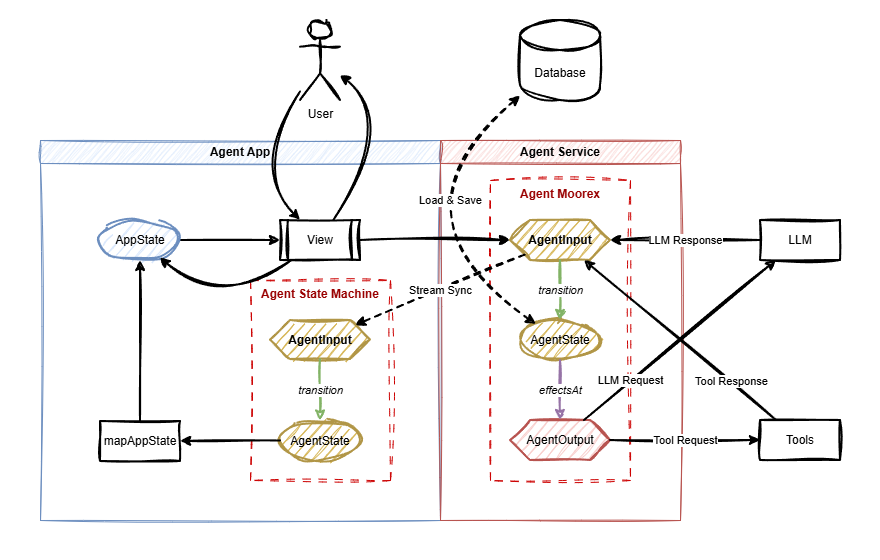

The diagram above was exported from draw.io. Its source (the exported page's mxGraphModel, read from the mxfile embedded in the PNG):
<mxGraphModel dx="2040" dy="935" grid="1" gridSize="10" guides="1" tooltips="1" connect="1" arrows="1" fold="1" page="1" pageScale="1" pageWidth="1169" pageHeight="827" math="0" shadow="0">
  <root>
    <mxCell id="0" />
    <mxCell id="1" parent="0" />
    <mxCell id="SwHXBckfB0wTPxuKDX2D-5" value="" style="rounded=0;whiteSpace=wrap;html=1;strokeColor=none;fillColor=none;sketch=1;curveFitting=1;jiggle=2;" parent="1" vertex="1">
      <mxGeometry x="60" y="60" width="880" height="560" as="geometry" />
    </mxCell>
    <mxCell id="SwHXBckfB0wTPxuKDX2D-6" value="Agent App" style="swimlane;whiteSpace=wrap;html=1;fillColor=#dae8fc;strokeColor=#6c8ebf;sketch=1;curveFitting=1;jiggle=2;" parent="1" vertex="1">
      <mxGeometry x="100" y="200" width="400" height="380" as="geometry" />
    </mxCell>
    <mxCell id="SwHXBckfB0wTPxuKDX2D-43" value="Agent State Machine" style="rounded=0;whiteSpace=wrap;html=1;verticalAlign=top;fillColor=none;dashed=1;dashPattern=8 8;strokeColor=#CC0000;fontStyle=1;fontColor=#990000;sketch=1;curveFitting=1;jiggle=2;" parent="SwHXBckfB0wTPxuKDX2D-6" vertex="1">
      <mxGeometry x="210" y="140" width="140" height="200" as="geometry" />
    </mxCell>
    <mxCell id="SwHXBckfB0wTPxuKDX2D-8" value="AgentState" style="ellipse;whiteSpace=wrap;html=1;strokeWidth=2;strokeColor=#B19647;fillColor=#D6B656;fontColor=#000000;sketch=1;curveFitting=1;jiggle=2;" parent="SwHXBckfB0wTPxuKDX2D-6" vertex="1">
      <mxGeometry x="240" y="280.5" width="80" height="40" as="geometry" />
    </mxCell>
    <mxCell id="SwHXBckfB0wTPxuKDX2D-13" value="View" style="shape=process;whiteSpace=wrap;html=1;backgroundOutline=1;strokeWidth=2;sketch=1;curveFitting=1;jiggle=2;" parent="SwHXBckfB0wTPxuKDX2D-6" vertex="1">
      <mxGeometry x="240" y="80" width="80" height="40" as="geometry" />
    </mxCell>
    <mxCell id="SwHXBckfB0wTPxuKDX2D-14" value="" style="endArrow=classic;html=1;rounded=0;strokeWidth=2;sketch=1;curveFitting=1;jiggle=2;" parent="SwHXBckfB0wTPxuKDX2D-6" source="SwHXBckfB0wTPxuKDX2D-37" target="SwHXBckfB0wTPxuKDX2D-13" edge="1">
      <mxGeometry width="50" height="50" relative="1" as="geometry">
        <mxPoint x="250" y="320" as="sourcePoint" />
        <mxPoint x="250" y="160" as="targetPoint" />
      </mxGeometry>
    </mxCell>
    <mxCell id="SwHXBckfB0wTPxuKDX2D-37" value="AppState" style="ellipse;whiteSpace=wrap;html=1;strokeWidth=2;strokeColor=#6c8ebf;fillColor=#dae8fc;sketch=1;curveFitting=1;jiggle=2;" parent="SwHXBckfB0wTPxuKDX2D-6" vertex="1">
      <mxGeometry x="60" y="80" width="80" height="40" as="geometry" />
    </mxCell>
    <mxCell id="SwHXBckfB0wTPxuKDX2D-41" value="" style="endArrow=classic;html=1;rounded=0;strokeWidth=2;curved=1;sketch=1;curveFitting=1;jiggle=2;" parent="SwHXBckfB0wTPxuKDX2D-6" source="SwHXBckfB0wTPxuKDX2D-13" target="SwHXBckfB0wTPxuKDX2D-37" edge="1">
      <mxGeometry width="50" height="50" relative="1" as="geometry">
        <mxPoint x="620" y="235" as="sourcePoint" />
        <mxPoint x="627" y="90" as="targetPoint" />
        <Array as="points">
          <mxPoint x="180" y="170" />
        </Array>
      </mxGeometry>
    </mxCell>
    <mxCell id="SwHXBckfB0wTPxuKDX2D-42" value="AgentInput" style="shape=hexagon;perimeter=hexagonPerimeter2;whiteSpace=wrap;html=1;fixedSize=1;strokeWidth=2;fillColor=#D6B656;strokeColor=#B19647;fontColor=#000000;fontStyle=1;sketch=1;curveFitting=1;jiggle=2;" parent="SwHXBckfB0wTPxuKDX2D-6" vertex="1">
      <mxGeometry x="230" y="180" width="100" height="39" as="geometry" />
    </mxCell>
    <mxCell id="SwHXBckfB0wTPxuKDX2D-10" value="&lt;i&gt;transition&lt;/i&gt;" style="endArrow=classic;html=1;rounded=0;strokeWidth=2;fillColor=#d5e8d4;strokeColor=#82b366;sketch=1;curveFitting=1;jiggle=2;" parent="SwHXBckfB0wTPxuKDX2D-6" source="SwHXBckfB0wTPxuKDX2D-42" target="SwHXBckfB0wTPxuKDX2D-8" edge="1">
      <mxGeometry width="50" height="50" relative="1" as="geometry">
        <mxPoint x="-60" y="150" as="sourcePoint" />
        <mxPoint x="220" y="150" as="targetPoint" />
      </mxGeometry>
    </mxCell>
    <mxCell id="SwHXBckfB0wTPxuKDX2D-38" value="mapAppState" style="rounded=0;whiteSpace=wrap;html=1;strokeWidth=2;sketch=1;curveFitting=1;jiggle=2;" parent="SwHXBckfB0wTPxuKDX2D-6" vertex="1">
      <mxGeometry x="60" y="281" width="80" height="40" as="geometry" />
    </mxCell>
    <mxCell id="SwHXBckfB0wTPxuKDX2D-39" value="" style="endArrow=classic;html=1;rounded=0;strokeWidth=2;sketch=1;curveFitting=1;jiggle=2;" parent="SwHXBckfB0wTPxuKDX2D-6" source="SwHXBckfB0wTPxuKDX2D-8" target="SwHXBckfB0wTPxuKDX2D-38" edge="1">
      <mxGeometry width="50" height="50" relative="1" as="geometry">
        <mxPoint x="800" y="230" as="sourcePoint" />
        <mxPoint x="740" y="230" as="targetPoint" />
      </mxGeometry>
    </mxCell>
    <mxCell id="SwHXBckfB0wTPxuKDX2D-40" value="" style="endArrow=classic;html=1;rounded=0;strokeWidth=2;sketch=1;curveFitting=1;jiggle=2;" parent="SwHXBckfB0wTPxuKDX2D-6" source="SwHXBckfB0wTPxuKDX2D-38" target="SwHXBckfB0wTPxuKDX2D-37" edge="1">
      <mxGeometry width="50" height="50" relative="1" as="geometry">
        <mxPoint x="390" y="430" as="sourcePoint" />
        <mxPoint x="330" y="430" as="targetPoint" />
      </mxGeometry>
    </mxCell>
    <mxCell id="SwHXBckfB0wTPxuKDX2D-15" value="Agent Service" style="swimlane;whiteSpace=wrap;html=1;fillColor=#f8cecc;strokeColor=#b85450;sketch=1;curveFitting=1;jiggle=2;" parent="1" vertex="1">
      <mxGeometry x="500" y="200" width="240" height="380" as="geometry" />
    </mxCell>
    <mxCell id="SwHXBckfB0wTPxuKDX2D-16" value="Agent Moorex" style="rounded=0;whiteSpace=wrap;html=1;verticalAlign=top;fillColor=none;dashed=1;dashPattern=8 8;strokeColor=#CC0000;fontStyle=1;fontColor=#990000;sketch=1;curveFitting=1;jiggle=2;" parent="SwHXBckfB0wTPxuKDX2D-15" vertex="1">
      <mxGeometry x="50" y="40" width="140" height="300" as="geometry" />
    </mxCell>
    <mxCell id="SwHXBckfB0wTPxuKDX2D-17" value="AgentState" style="ellipse;whiteSpace=wrap;html=1;strokeWidth=2;fillColor=#D6B656;strokeColor=#B19647;fontColor=#000000;sketch=1;curveFitting=1;jiggle=2;" parent="SwHXBckfB0wTPxuKDX2D-15" vertex="1">
      <mxGeometry x="80" y="180" width="80" height="40" as="geometry" />
    </mxCell>
    <mxCell id="SwHXBckfB0wTPxuKDX2D-18" value="AgentInput" style="shape=hexagon;perimeter=hexagonPerimeter2;whiteSpace=wrap;html=1;fixedSize=1;strokeWidth=2;fillColor=#D6B656;strokeColor=#B19647;fontColor=#000000;fontStyle=1;sketch=1;curveFitting=1;jiggle=2;" parent="SwHXBckfB0wTPxuKDX2D-15" vertex="1">
      <mxGeometry x="70" y="80" width="100" height="40" as="geometry" />
    </mxCell>
    <mxCell id="SwHXBckfB0wTPxuKDX2D-19" value="AgentOutput" style="shape=hexagon;perimeter=hexagonPerimeter2;whiteSpace=wrap;html=1;fixedSize=1;strokeWidth=2;fillColor=#f8cecc;strokeColor=#b85450;sketch=1;curveFitting=1;jiggle=2;" parent="SwHXBckfB0wTPxuKDX2D-15" vertex="1">
      <mxGeometry x="70" y="280" width="100" height="40" as="geometry" />
    </mxCell>
    <mxCell id="SwHXBckfB0wTPxuKDX2D-20" value="&lt;i&gt;transition&lt;/i&gt;" style="endArrow=classic;html=1;rounded=0;fillColor=#d5e8d4;strokeColor=#82b366;strokeWidth=2;sketch=1;curveFitting=1;jiggle=2;" parent="SwHXBckfB0wTPxuKDX2D-15" source="SwHXBckfB0wTPxuKDX2D-18" target="SwHXBckfB0wTPxuKDX2D-17" edge="1">
      <mxGeometry width="50" height="50" relative="1" as="geometry">
        <mxPoint x="330" y="170" as="sourcePoint" />
        <mxPoint x="370" y="170" as="targetPoint" />
      </mxGeometry>
    </mxCell>
    <mxCell id="SwHXBckfB0wTPxuKDX2D-21" value="&lt;i&gt;effectsAt&lt;/i&gt;" style="endArrow=classic;html=1;rounded=0;strokeWidth=2;fillColor=#e1d5e7;strokeColor=#9673a6;sketch=1;curveFitting=1;jiggle=2;" parent="SwHXBckfB0wTPxuKDX2D-15" source="SwHXBckfB0wTPxuKDX2D-17" target="SwHXBckfB0wTPxuKDX2D-19" edge="1">
      <mxGeometry width="50" height="50" relative="1" as="geometry">
        <mxPoint x="550" y="200" as="sourcePoint" />
        <mxPoint x="550" y="260" as="targetPoint" />
      </mxGeometry>
    </mxCell>
    <mxCell id="SwHXBckfB0wTPxuKDX2D-25" value="" style="endArrow=classic;html=1;rounded=0;strokeWidth=2;sketch=1;curveFitting=1;jiggle=2;" parent="1" source="SwHXBckfB0wTPxuKDX2D-13" target="SwHXBckfB0wTPxuKDX2D-18" edge="1">
      <mxGeometry width="50" height="50" relative="1" as="geometry">
        <mxPoint x="1050" y="300" as="sourcePoint" />
        <mxPoint x="1090" y="300" as="targetPoint" />
        <Array as="points" />
      </mxGeometry>
    </mxCell>
    <mxCell id="SwHXBckfB0wTPxuKDX2D-26" value="Stream Sync" style="endArrow=classic;html=1;rounded=0;strokeWidth=2;dashed=1;sketch=1;curveFitting=1;jiggle=2;" parent="1" source="SwHXBckfB0wTPxuKDX2D-18" target="SwHXBckfB0wTPxuKDX2D-42" edge="1">
      <mxGeometry width="50" height="50" relative="1" as="geometry">
        <mxPoint x="690" y="490" as="sourcePoint" />
        <mxPoint x="630" y="490" as="targetPoint" />
      </mxGeometry>
    </mxCell>
    <mxCell id="SwHXBckfB0wTPxuKDX2D-27" value="User" style="shape=umlActor;verticalLabelPosition=bottom;verticalAlign=top;html=1;outlineConnect=0;strokeWidth=2;sketch=1;curveFitting=1;jiggle=2;" parent="1" vertex="1">
      <mxGeometry x="360" y="80" width="40" height="80" as="geometry" />
    </mxCell>
    <mxCell id="SwHXBckfB0wTPxuKDX2D-28" value="" style="endArrow=classic;html=1;rounded=0;strokeWidth=2;curved=1;sketch=1;curveFitting=1;jiggle=2;" parent="1" source="SwHXBckfB0wTPxuKDX2D-27" target="SwHXBckfB0wTPxuKDX2D-13" edge="1">
      <mxGeometry width="50" height="50" relative="1" as="geometry">
        <mxPoint x="340" y="460" as="sourcePoint" />
        <mxPoint x="390" y="410" as="targetPoint" />
        <Array as="points">
          <mxPoint x="310" y="230" />
        </Array>
      </mxGeometry>
    </mxCell>
    <mxCell id="SwHXBckfB0wTPxuKDX2D-29" value="" style="endArrow=classic;html=1;rounded=0;strokeWidth=2;curved=1;sketch=1;curveFitting=1;jiggle=2;" parent="1" source="SwHXBckfB0wTPxuKDX2D-13" target="SwHXBckfB0wTPxuKDX2D-27" edge="1">
      <mxGeometry width="50" height="50" relative="1" as="geometry">
        <mxPoint x="300" y="660" as="sourcePoint" />
        <mxPoint x="300" y="500" as="targetPoint" />
        <Array as="points">
          <mxPoint x="460" y="180" />
        </Array>
      </mxGeometry>
    </mxCell>
    <mxCell id="SwHXBckfB0wTPxuKDX2D-30" value="Tools" style="rounded=0;whiteSpace=wrap;html=1;strokeWidth=2;sketch=1;curveFitting=1;jiggle=2;" parent="1" vertex="1">
      <mxGeometry x="820" y="480" width="80" height="40" as="geometry" />
    </mxCell>
    <mxCell id="SwHXBckfB0wTPxuKDX2D-31" value="Tool Request" style="endArrow=classic;html=1;rounded=0;strokeWidth=2;sketch=1;curveFitting=1;jiggle=2;" parent="1" source="SwHXBckfB0wTPxuKDX2D-19" target="SwHXBckfB0wTPxuKDX2D-30" edge="1">
      <mxGeometry width="50" height="50" relative="1" as="geometry">
        <mxPoint x="690" y="470" as="sourcePoint" />
        <mxPoint x="630" y="470" as="targetPoint" />
        <Array as="points" />
      </mxGeometry>
    </mxCell>
    <mxCell id="SwHXBckfB0wTPxuKDX2D-32" value="Tool Response" style="endArrow=classic;html=1;rounded=0;strokeWidth=2;sketch=1;curveFitting=1;jiggle=2;" parent="1" source="SwHXBckfB0wTPxuKDX2D-30" target="SwHXBckfB0wTPxuKDX2D-18" edge="1">
      <mxGeometry x="-0.5178" y="-1" width="50" height="50" relative="1" as="geometry">
        <mxPoint x="840" y="710" as="sourcePoint" />
        <mxPoint x="840" y="930" as="targetPoint" />
        <Array as="points" />
        <mxPoint as="offset" />
      </mxGeometry>
    </mxCell>
    <mxCell id="SwHXBckfB0wTPxuKDX2D-22" value="LLM" style="rounded=0;whiteSpace=wrap;html=1;strokeWidth=2;sketch=1;curveFitting=1;jiggle=2;" parent="1" vertex="1">
      <mxGeometry x="820" y="280" width="80" height="40" as="geometry" />
    </mxCell>
    <mxCell id="SwHXBckfB0wTPxuKDX2D-23" value="LLM Request" style="endArrow=classic;html=1;rounded=0;strokeWidth=2;sketch=1;curveFitting=1;jiggle=2;" parent="1" source="SwHXBckfB0wTPxuKDX2D-19" target="SwHXBckfB0wTPxuKDX2D-22" edge="1">
      <mxGeometry x="-0.5123" y="1" width="50" height="50" relative="1" as="geometry">
        <mxPoint x="570" y="620" as="sourcePoint" />
        <mxPoint x="818" y="320" as="targetPoint" />
        <Array as="points" />
        <mxPoint as="offset" />
      </mxGeometry>
    </mxCell>
    <mxCell id="SwHXBckfB0wTPxuKDX2D-24" value="LLM Response" style="endArrow=classic;html=1;rounded=0;strokeWidth=2;sketch=1;curveFitting=1;jiggle=2;" parent="1" source="SwHXBckfB0wTPxuKDX2D-22" target="SwHXBckfB0wTPxuKDX2D-18" edge="1">
      <mxGeometry width="50" height="50" relative="1" as="geometry">
        <mxPoint x="800" y="300" as="sourcePoint" />
        <mxPoint x="1275" y="658" as="targetPoint" />
        <Array as="points" />
      </mxGeometry>
    </mxCell>
    <mxCell id="SwHXBckfB0wTPxuKDX2D-44" value="Database" style="shape=cylinder3;whiteSpace=wrap;html=1;boundedLbl=1;backgroundOutline=1;size=15;strokeWidth=2;sketch=1;curveFitting=1;jiggle=2;" parent="1" vertex="1">
      <mxGeometry x="580" y="80" width="80" height="80" as="geometry" />
    </mxCell>
    <mxCell id="SwHXBckfB0wTPxuKDX2D-45" value="Load &amp;amp; Save" style="endArrow=classic;html=1;rounded=0;strokeWidth=2;curved=1;startArrow=classic;startFill=1;dashed=1;sketch=1;curveFitting=1;jiggle=2;" parent="1" source="SwHXBckfB0wTPxuKDX2D-17" target="SwHXBckfB0wTPxuKDX2D-44" edge="1">
      <mxGeometry x="0.3505" y="-32" width="50" height="50" relative="1" as="geometry">
        <mxPoint x="1050" y="260" as="sourcePoint" />
        <mxPoint x="1200" y="260" as="targetPoint" />
        <Array as="points">
          <mxPoint x="440" y="280" />
        </Array>
        <mxPoint as="offset" />
      </mxGeometry>
    </mxCell>
  </root>
</mxGraphModel>